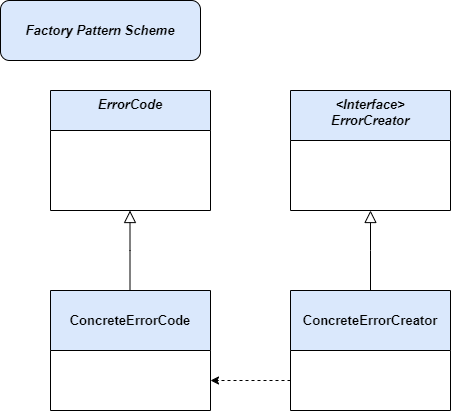

The diagram above was exported from draw.io. Its source (the exported page's mxGraphModel, read from the mxfile embedded in the PNG):
<mxGraphModel dx="1050" dy="1726" grid="1" gridSize="10" guides="1" tooltips="1" connect="1" arrows="1" fold="1" page="1" pageScale="1" pageWidth="827" pageHeight="1169" math="0" shadow="0">
  <root>
    <mxCell id="WIyWlLk6GJQsqaUBKTNV-0" />
    <mxCell id="WIyWlLk6GJQsqaUBKTNV-1" parent="WIyWlLk6GJQsqaUBKTNV-0" />
    <mxCell id="zkfFHV4jXpPFQw0GAbJ--0" value="&lt;Interface&gt;&#10;ErrorCreator" style="swimlane;fontStyle=3;align=center;verticalAlign=top;childLayout=stackLayout;horizontal=1;startSize=50;horizontalStack=0;resizeParent=1;resizeLast=0;collapsible=1;marginBottom=0;rounded=0;shadow=0;strokeWidth=1;fontSize=13;fillColor=#dae8fc;strokeColor=#000000;" parent="WIyWlLk6GJQsqaUBKTNV-1" vertex="1">
      <mxGeometry x="480" y="80" width="160" height="120" as="geometry">
        <mxRectangle x="230" y="140" width="160" height="26" as="alternateBounds" />
      </mxGeometry>
    </mxCell>
    <mxCell id="_lNIrazZ5xyr1gs-E4hT-6" style="edgeStyle=orthogonalEdgeStyle;rounded=0;orthogonalLoop=1;jettySize=auto;html=1;exitX=0;exitY=0.75;exitDx=0;exitDy=0;entryX=1;entryY=0.75;entryDx=0;entryDy=0;dashed=1;" edge="1" parent="WIyWlLk6GJQsqaUBKTNV-1" source="zkfFHV4jXpPFQw0GAbJ--6" target="_lNIrazZ5xyr1gs-E4hT-3">
      <mxGeometry relative="1" as="geometry" />
    </mxCell>
    <mxCell id="zkfFHV4jXpPFQw0GAbJ--6" value="&#10;ConcreteErrorCreator" style="swimlane;fontStyle=1;align=center;verticalAlign=top;childLayout=stackLayout;horizontal=1;startSize=60;horizontalStack=0;resizeParent=1;resizeLast=0;collapsible=1;marginBottom=0;rounded=0;shadow=0;strokeWidth=1;fontSize=13;fillColor=#dae8fc;strokeColor=#000000;" parent="WIyWlLk6GJQsqaUBKTNV-1" vertex="1">
      <mxGeometry x="480" y="280" width="160" height="120" as="geometry">
        <mxRectangle x="130" y="380" width="160" height="26" as="alternateBounds" />
      </mxGeometry>
    </mxCell>
    <mxCell id="zkfFHV4jXpPFQw0GAbJ--12" value="" style="endArrow=block;endSize=10;endFill=0;shadow=0;strokeWidth=1;rounded=0;curved=0;edgeStyle=elbowEdgeStyle;elbow=vertical;" parent="WIyWlLk6GJQsqaUBKTNV-1" source="zkfFHV4jXpPFQw0GAbJ--6" target="zkfFHV4jXpPFQw0GAbJ--0" edge="1">
      <mxGeometry width="160" relative="1" as="geometry">
        <mxPoint x="200" y="203" as="sourcePoint" />
        <mxPoint x="200" y="203" as="targetPoint" />
      </mxGeometry>
    </mxCell>
    <mxCell id="_lNIrazZ5xyr1gs-E4hT-0" value="ErrorCode" style="swimlane;fontStyle=3;align=center;verticalAlign=top;childLayout=stackLayout;horizontal=1;startSize=40;horizontalStack=0;resizeParent=1;resizeLast=0;collapsible=1;marginBottom=0;rounded=0;shadow=0;strokeWidth=1;fontSize=13;fillColor=#dae8fc;strokeColor=#000000;" vertex="1" parent="WIyWlLk6GJQsqaUBKTNV-1">
      <mxGeometry x="240" y="80" width="160" height="120" as="geometry">
        <mxRectangle x="230" y="140" width="160" height="26" as="alternateBounds" />
      </mxGeometry>
    </mxCell>
    <mxCell id="_lNIrazZ5xyr1gs-E4hT-3" value="&#10;ConcreteErrorCode" style="swimlane;fontStyle=1;align=center;verticalAlign=top;childLayout=stackLayout;horizontal=1;startSize=60;horizontalStack=0;resizeParent=1;resizeLast=0;collapsible=1;marginBottom=0;rounded=0;shadow=0;strokeWidth=1;fontSize=13;strokeColor=#000000;fillColor=#dae8fc;" vertex="1" parent="WIyWlLk6GJQsqaUBKTNV-1">
      <mxGeometry x="240" y="280" width="160" height="120" as="geometry">
        <mxRectangle x="130" y="380" width="160" height="26" as="alternateBounds" />
      </mxGeometry>
    </mxCell>
    <mxCell id="_lNIrazZ5xyr1gs-E4hT-4" value="" style="endArrow=block;endSize=10;endFill=0;shadow=0;strokeWidth=1;rounded=0;curved=0;edgeStyle=elbowEdgeStyle;elbow=vertical;" edge="1" parent="WIyWlLk6GJQsqaUBKTNV-1">
      <mxGeometry width="160" relative="1" as="geometry">
        <mxPoint x="319.5" y="280" as="sourcePoint" />
        <mxPoint x="319.5" y="200" as="targetPoint" />
      </mxGeometry>
    </mxCell>
    <mxCell id="_lNIrazZ5xyr1gs-E4hT-7" value="&lt;b&gt;&lt;i&gt;&lt;font style=&quot;font-size: 13px;&quot;&gt;Factory Pattern Scheme&lt;/font&gt;&lt;/i&gt;&lt;/b&gt;" style="rounded=1;whiteSpace=wrap;html=1;fillColor=#dae8fc;strokeColor=#000000;" vertex="1" parent="WIyWlLk6GJQsqaUBKTNV-1">
      <mxGeometry x="190" y="-10" width="200" height="60" as="geometry" />
    </mxCell>
  </root>
</mxGraphModel>